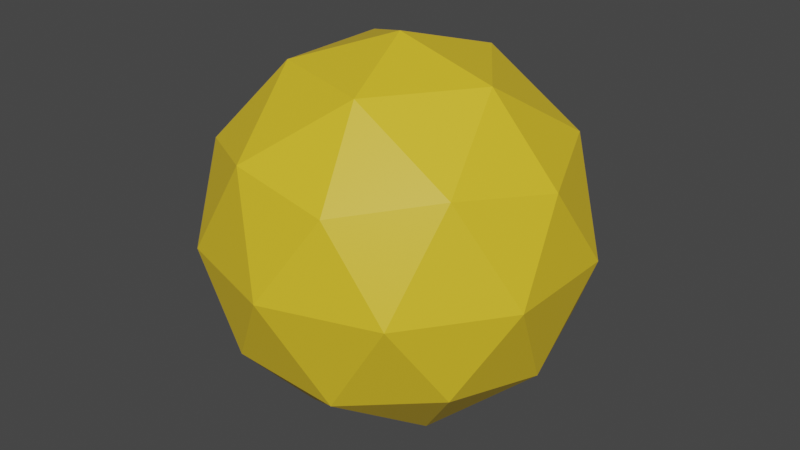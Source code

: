 # Source: Shell.blend  (saved by Blender 3.4.6; exported with 4.5.12 LTS)
import bpy
from mathutils import Matrix  # noqa: F401  (used for matrix-valued properties, if any)

bpy.ops.wm.read_factory_settings(use_empty=True)
scene = bpy.context.scene
scene.name = 'Scene'

# ---- materials (node trees are filled in below, after node groups)
mat_external = bpy.data.materials.new('External')
mat_external.use_transparent_shadow = False

# ---- material node trees
mat_external.use_nodes = True; mat_external.node_tree.nodes.clear()
_N = mat_external.node_tree.nodes; _L = mat_external.node_tree.links
n0 = _N.new('ShaderNodeBsdfPrincipled'); n0.name = 'Principled BSDF'; n0.location = (10, 300)
n0.distribution = 'GGX'
n0.subsurface_method = 'RANDOM_WALK_SKIN'
n0.inputs[0].default_value = (0.8, 0.5474, 0.0248, 1.0)
n0.inputs[3].default_value = 1.45
n0.inputs[27].default_value = (0.0, 0.0, 0.0, 1.0)
n0.inputs[28].default_value = 1.0
n1 = _N.new('ShaderNodeOutputMaterial'); n1.name = 'Material Output'; n1.location = (300, 300)
_L.new(n0.outputs[0], n1.inputs[0])
n1.is_active_output = True

# ---- world
world_world = bpy.data.worlds.new('World'); scene.world = world_world
world_world.use_nodes = True; world_world.node_tree.nodes.clear()
_N = world_world.node_tree.nodes; _L = world_world.node_tree.links
n0 = _N.new('ShaderNodeOutputWorld'); n0.name = 'World Output'; n0.location = (300, 300)
n1 = _N.new('ShaderNodeBackground'); n1.name = 'Background'; n1.location = (10, 300)
n1.inputs[0].default_value = (0.05088, 0.05088, 0.05088, 1.0)
_L.new(n1.outputs[0], n0.inputs[0])
n0.is_active_output = True
world_world.color = (0.05088, 0.05088, 0.05088)
world_world.use_sun_shadow = False
world_world.sun_shadow_jitter_overblur = 0.0

# ---- meshes
me_icosphere = bpy.data.meshes.new('Icosphere')
me_icosphere.from_pydata([(0.0, 0.0, -1.0), (0.0, 0.0, -0.7197), (0.5208, -0.3784, -0.3219), (0.7236, -0.5257, -0.4472), (-0.2764, -0.8506, -0.4472), (-0.1989, -0.6122, -0.3219), (-0.6437, 0.0, -0.3219), (-0.8944, 0.0, -0.4472), (-0.2764, 0.8506, -0.4472), (-0.1989, 0.6122, -0.3219), (0.5208, 0.3784, -0.3219), (0.7236, 0.5257, -0.4472), (0.2764, -0.8506, 0.4472), (0.1989, -0.6122, 0.3219), (-0.7236, -0.5257, 0.4472), (-0.5208, -0.3784, 0.3219), (-0.5208, 0.3784, 0.3219), (-0.7236, 0.5257, 0.4472), (0.1989, 0.6122, 0.3219), (0.2764, 0.8506, 0.4472), (0.8944, 0.0, 0.4472), (0.6437, 0.0, 0.3219), (0.0, 0.0, 1.0), (0.0, 0.0, 0.7197), (-0.1625, -0.5, -0.8507), (-0.1169, -0.3599, -0.6122), (0.4253, -0.309, -0.8507), (0.3061, -0.2224, -0.6122), (0.2629, -0.809, -0.5257), (0.1892, -0.5823, -0.3784), (0.8506, 0.0, -0.5257), (0.6122, 0.0, -0.3784), (0.4253, 0.309, -0.8507), (0.3061, 0.2224, -0.6122), (-0.5257, 0.0, -0.8507), (-0.3784, 0.0, -0.6122), (-0.6882, -0.5, -0.5257), (-0.4953, -0.3599, -0.3784), (-0.1625, 0.5, -0.8507), (-0.1169, 0.3599, -0.6122), (-0.6882, 0.5, -0.5257), (-0.4953, 0.3599, -0.3784), (0.1892, 0.5823, -0.3784), (0.2629, 0.809, -0.5257), (0.9511, -0.309, 0.0), (0.6845, -0.2224, 0.0), (0.9511, 0.309, 0.0), (0.6845, 0.2224, 0.0), (0.0, -1.0, 0.0), (0.0, -0.7197, 0.0), (0.5878, -0.809, 0.0), (0.423, -0.5823, 0.0), (-0.9511, -0.309, 0.0), (-0.6845, -0.2224, 0.0), (-0.423, -0.5823, 0.0), (-0.5878, -0.809, 0.0), (-0.5878, 0.809, 0.0), (-0.423, 0.5823, 0.0), (-0.9511, 0.309, 0.0), (-0.6845, 0.2224, 0.0), (0.5878, 0.809, 0.0), (0.423, 0.5823, 0.0), (0.0, 1.0, 0.0), (0.0, 0.7197, 0.0), (0.4953, -0.3599, 0.3784), (0.6882, -0.5, 0.5257), (-0.1892, -0.5823, 0.3784), (-0.2629, -0.809, 0.5257), (-0.8506, 0.0, 0.5257), (-0.6122, 0.0, 0.3784), (-0.2629, 0.809, 0.5257), (-0.1892, 0.5823, 0.3784), (0.6882, 0.5, 0.5257), (0.4953, 0.3599, 0.3784), (0.1169, -0.3599, 0.6122), (0.1625, -0.5, 0.8507), (0.5257, 0.0, 0.8507), (0.3784, 0.0, 0.6122), (-0.4253, -0.309, 0.8507), (-0.3061, -0.2224, 0.6122), (-0.3061, 0.2224, 0.6122), (-0.4253, 0.309, 0.8507), (0.1625, 0.5, 0.8507), (0.1169, 0.3599, 0.6122), (0.9009, -0.1545, -0.2629)], [], [(0, 26, 24), (3, 26, 30), (0, 24, 34), (0, 34, 38), (0, 38, 32), (3, 30, 84, 44), (4, 28, 48), (7, 36, 52), (56, 8, 40), (60, 11, 43), (50, 3, 44), (4, 48, 55), (7, 52, 58), (8, 56, 62), (46, 11, 60), (75, 12, 65), (78, 14, 67), (81, 17, 68), (82, 19, 70), (76, 20, 72), (76, 82, 22), (82, 76, 72), (19, 82, 72), (82, 81, 22), (70, 81, 82), (17, 81, 70), (81, 78, 22), (68, 78, 81), (78, 68, 14), (78, 75, 22), (78, 67, 75), (75, 67, 12), (75, 76, 22), (76, 75, 65), (65, 20, 76), (46, 72, 20), (72, 46, 60), (19, 72, 60), (62, 70, 19), (62, 56, 70), (17, 70, 56), (58, 68, 17), (58, 52, 68), (52, 14, 68), (14, 55, 67), (55, 48, 67), (48, 12, 67), (12, 50, 65), (65, 50, 44), (44, 20, 65), (60, 62, 19), (60, 43, 62), (43, 8, 62), (17, 56, 58), (58, 56, 40), (40, 7, 58), (14, 52, 55), (55, 52, 36), (55, 36, 4), (48, 50, 12), (48, 28, 50), (50, 28, 3), (44, 46, 20), (44, 84, 30, 46), (30, 11, 46), (43, 11, 32), (43, 32, 38), (8, 43, 38), (8, 38, 40), (40, 38, 34), (7, 40, 34), (36, 7, 34), (34, 24, 36), (36, 24, 4), (30, 32, 11), (32, 30, 26), (26, 0, 32), (4, 24, 28), (24, 26, 28), (26, 3, 28), (1, 25, 27), (2, 31, 27), (35, 25, 1), (39, 35, 1), (39, 1, 33), (45, 31, 2), (5, 49, 29), (53, 37, 6), (57, 41, 9), (61, 42, 10), (51, 45, 2), (54, 49, 5), (6, 59, 53), (57, 9, 63), (47, 61, 10), (74, 64, 13), (79, 66, 15), (80, 69, 16), (83, 71, 18), (77, 73, 21), (83, 77, 23), (83, 73, 77), (18, 73, 83), (80, 83, 23), (71, 83, 80), (16, 71, 80), (80, 23, 79), (69, 80, 79), (79, 15, 69), (23, 74, 79), (79, 74, 66), (74, 13, 66), (23, 77, 74), (77, 64, 74), (64, 77, 21), (21, 73, 47), (73, 61, 47), (18, 61, 73), (63, 18, 71), (71, 57, 63), (16, 57, 71), (69, 59, 16), (59, 69, 53), (15, 53, 69), (15, 66, 54), (66, 49, 54), (49, 66, 13), (13, 64, 51), (64, 45, 51), (64, 21, 45), (18, 63, 61), (63, 42, 61), (42, 63, 9), (16, 59, 57), (59, 41, 57), (59, 6, 41), (15, 54, 53), (54, 37, 53), (54, 5, 37), (13, 51, 49), (49, 51, 29), (51, 2, 29), (45, 21, 47), (45, 47, 31), (47, 10, 31), (42, 33, 10), (42, 39, 33), (9, 39, 42), (9, 41, 39), (41, 35, 39), (6, 35, 41), (37, 35, 6), (35, 37, 25), (37, 5, 25), (31, 10, 33), (33, 27, 31), (27, 33, 1), (5, 29, 25), (25, 29, 27), (27, 29, 2)])
me_icosphere.polygons.foreach_set('material_index', [0, 0, 0, 0, 0, 0, 0, 0, 0, 0, 0, 0, 0, 0, 0, 0, 0, 0, 0, 0, 0, 0, 0, 0, 0, 0, 0, 0, 0, 0, 0, 0, 0, 0, 0, 0, 0, 0, 0, 0, 0, 0, 0, 0, 0, 0, 0, 0, 0, 0, 0, 0, 0, 0, 0, 0, 0, 0, 0, 0, 0, 0, 0, 0, 0, 0, 0, 0, 0, 0, 0, 0, 0, 0, 0, 0, 0, 0, 0, 0, 568, 568, 568, 568, 568, 568, 568, 568, 568, 568, 568, 568, 568, 568, 568, 568, 568, 568, 568, 568, 568, 568, 568, 568, 568, 568, 568, 568, 568, 568, 568, 568, 568, 568, 568, 568, 568, 568, 568, 568, 568, 568, 568, 568, 568, 568, 568, 568, 568, 568, 568, 568, 568, 568, 568, 568, 568, 568, 568, 568, 568, 568, 568, 568, 568, 568, 568, 568, 568, 568, 568, 568, 568, 568, 568, 568, 568, 568, 568, 568])
_uv = me_icosphere.uv_layers.new(name='UVMap')
_uv.uv.foreach_set('vector', [0.1818, 0.0, 0.2273, 0.07873, 0.1364, 0.07873, 0.2727, 0.1575, 0.3182, 0.07873, 0.3636, 0.1575, 0.9091, 0.0, 0.9545, 0.07873, 0.8636, 0.07873, 0.7273, 0.0, 0.7727, 0.07873, 0.6818, 0.07873, 0.5455, 0.0, 0.5909, 0.07873, 0.5, 0.07873, 0.2727, 0.1575, 0.3636, 0.1575, 0.3409, 0.1968, 0.3182, 0.2362, 0.09091, 0.1575, 0.1818, 0.1575, 0.1364, 0.2362, 0.8182, 0.1575, 0.9091, 0.1575, 0.8636, 0.2362, 0.6818, 0.2362, 0.6364, 0.1575, 0.7273, 0.1575, 0.5, 0.2362, 0.4545, 0.1575, 0.5455, 0.1575, 0.2273, 0.2362, 0.2727, 0.1575, 0.3182, 0.2362, 0.09091, 0.1575, 0.1364, 0.2362, 0.04546, 0.2362, 0.8182, 0.1575, 0.8636, 0.2362, 0.7727, 0.2362, 0.6364, 0.1575, 0.6818, 0.2362, 0.5909, 0.2362, 0.4091, 0.2362, 0.4545, 0.1575, 0.5, 0.2362, 0.2273, 0.3937, 0.1818, 0.3149, 0.2727, 0.3149, 0.04546, 0.3937, 0.0, 0.3149, 0.09091, 0.3149, 0.7727, 0.3937, 0.7273, 0.3149, 0.8182, 0.3149, 0.5909, 0.3937, 0.5455, 0.3149, 0.6364, 0.3149, 0.4091, 0.3937, 0.3636, 0.3149, 0.4545, 0.3149, 0.4091, 0.3937, 0.5, 0.3937, 0.4545, 0.4724, 0.5, 0.3937, 0.4091, 0.3937, 0.4545, 0.3149, 0.5455, 0.3149, 0.5, 0.3937, 0.4545, 0.3149, 0.5909, 0.3937, 0.6818, 0.3937, 0.6364, 0.4724, 0.6364, 0.3149, 0.6818, 0.3937, 0.5909, 0.3937, 0.7273, 0.3149, 0.6818, 0.3937, 0.6364, 0.3149, 0.7727, 0.3937, 0.8636, 0.3937, 0.8182, 0.4724, 0.8182, 0.3149, 0.8636, 0.3937, 0.7727, 0.3937, 0.8636, 0.3937, 0.8182, 0.3149, 0.9091, 0.3149, 0.04546, 0.3937, 0.1364, 0.3937, 0.09091, 0.4724, 0.04546, 0.3937, 0.09091, 0.3149, 0.1364, 0.3937, 0.1364, 0.3937, 0.09091, 0.3149, 0.1818, 0.3149, 0.2273, 0.3937, 0.3182, 0.3937, 0.2727, 0.4724, 0.3182, 0.3937, 0.2273, 0.3937, 0.2727, 0.3149, 0.2727, 0.3149, 0.3636, 0.3149, 0.3182, 0.3937, 0.4091, 0.2362, 0.4545, 0.3149, 0.3636, 0.3149, 0.4545, 0.3149, 0.4091, 0.2362, 0.5, 0.2362, 0.5455, 0.3149, 0.4545, 0.3149, 0.5, 0.2362, 0.5909, 0.2362, 0.6364, 0.3149, 0.5455, 0.3149, 0.5909, 0.2362, 0.6818, 0.2362, 0.6364, 0.3149, 0.7273, 0.3149, 0.6364, 0.3149, 0.6818, 0.2362, 0.7727, 0.2362, 0.8182, 0.3149, 0.7273, 0.3149, 0.7727, 0.2362, 0.8636, 0.2362, 0.8182, 0.3149, 0.8636, 0.2362, 0.9091, 0.3149, 0.8182, 0.3149, 0.0, 0.3149, 0.04546, 0.2362, 0.09091, 0.3149, 0.04546, 0.2362, 0.1364, 0.2362, 0.09091, 0.3149, 0.1364, 0.2362, 0.1818, 0.3149, 0.09091, 0.3149, 0.1818, 0.3149, 0.2273, 0.2362, 0.2727, 0.3149, 0.2727, 0.3149, 0.2273, 0.2362, 0.3182, 0.2362, 0.3182, 0.2362, 0.3636, 0.3149, 0.2727, 0.3149, 0.5, 0.2362, 0.5909, 0.2362, 0.5455, 0.3149, 0.5, 0.2362, 0.5455, 0.1575, 0.5909, 0.2362, 0.5455, 0.1575, 0.6364, 0.1575, 0.5909, 0.2362, 0.7273, 0.3149, 0.6818, 0.2362, 0.7727, 0.2362, 0.7727, 0.2362, 0.6818, 0.2362, 0.7273, 0.1575, 0.7273, 0.1575, 0.8182, 0.1575, 0.7727, 0.2362, 0.9091, 0.3149, 0.8636, 0.2362, 0.9545, 0.2362, 0.9545, 0.2362, 0.8636, 0.2362, 0.9091, 0.1575, 0.9545, 0.2362, 0.9091, 0.1575, 1.0, 0.1575, 0.1364, 0.2362, 0.2273, 0.2362, 0.1818, 0.3149, 0.1364, 0.2362, 0.1818, 0.1575, 0.2273, 0.2362, 0.2273, 0.2362, 0.1818, 0.1575, 0.2727, 0.1575, 0.3182, 0.2362, 0.4091, 0.2362, 0.3636, 0.3149, 0.3182, 0.2362, 0.3409, 0.1968, 0.3636, 0.1575, 0.4091, 0.2362, 0.3636, 0.1575, 0.4545, 0.1575, 0.4091, 0.2362, 0.5455, 0.1575, 0.4545, 0.1575, 0.5, 0.07873, 0.5455, 0.1575, 0.5, 0.07873, 0.5909, 0.07873, 0.6364, 0.1575, 0.5455, 0.1575, 0.5909, 0.07873, 0.6364, 0.1575, 0.6818, 0.07873, 0.7273, 0.1575, 0.7273, 0.1575, 0.6818, 0.07873, 0.7727, 0.07873, 0.8182, 0.1575, 0.7273, 0.1575, 0.7727, 0.07873, 0.9091, 0.1575, 0.8182, 0.1575, 0.8636, 0.07873, 0.8636, 0.07873, 0.9545, 0.07873, 0.9091, 0.1575, 0.9091, 0.1575, 0.9545, 0.07873, 1.0, 0.1575, 0.3636, 0.1575, 0.4091, 0.07873, 0.4545, 0.1575, 0.4091, 0.07873, 0.3636, 0.1575, 0.3182, 0.07873, 0.3182, 0.07873, 0.3636, 0.0, 0.4091, 0.07873, 0.09091, 0.1575, 0.1364, 0.07873, 0.1818, 0.1575, 0.1364, 0.07873, 0.2273, 0.07873, 0.1818, 0.1575, 0.2273, 0.07873, 0.2727, 0.1575, 0.1818, 0.1575, 0.1818, 0.0, 0.1364, 0.07873, 0.2273, 0.07873, 0.2727, 0.1575, 0.3636, 0.1575, 0.3182, 0.07873, 0.8636, 0.07873, 0.9545, 0.07873, 0.9091, 0.0, 0.6818, 0.07873, 0.7727, 0.07873, 0.7273, 0.0, 0.5909, 0.07873, 0.5455, 0.0, 0.5, 0.07873, 0.3182, 0.2362, 0.3636, 0.1575, 0.2727, 0.1575, 0.09091, 0.1575, 0.1364, 0.2362, 0.1818, 0.1575, 0.8636, 0.2362, 0.9091, 0.1575, 0.8182, 0.1575, 0.6818, 0.2362, 0.7273, 0.1575, 0.6364, 0.1575, 0.5, 0.2362, 0.5455, 0.1575, 0.4545, 0.1575, 0.2273, 0.2362, 0.3182, 0.2362, 0.2727, 0.1575, 0.04546, 0.2362, 0.1364, 0.2362, 0.09091, 0.1575, 0.8182, 0.1575, 0.7727, 0.2362, 0.8636, 0.2362, 0.6818, 0.2362, 0.6364, 0.1575, 0.5909, 0.2362, 0.4091, 0.2362, 0.5, 0.2362, 0.4545, 0.1575, 0.2273, 0.3937, 0.2727, 0.3149, 0.1818, 0.3149, 0.04546, 0.3937, 0.09091, 0.3149, 0.0, 0.3149, 0.7727, 0.3937, 0.8182, 0.3149, 0.7273, 0.3149, 0.5909, 0.3937, 0.6364, 0.3149, 0.5455, 0.3149, 0.4091, 0.3937, 0.4545, 0.3149, 0.3636, 0.3149, 0.5, 0.3937, 0.4091, 0.3937, 0.4545, 0.4724, 0.5, 0.3937, 0.4545, 0.3149, 0.4091, 0.3937, 0.5455, 0.3149, 0.4545, 0.3149, 0.5, 0.3937, 0.6818, 0.3937, 0.5909, 0.3937, 0.6364, 0.4724, 0.6364, 0.3149, 0.5909, 0.3937, 0.6818, 0.3937, 0.7273, 0.3149, 0.6364, 0.3149, 0.6818, 0.3937, 0.7727, 0.3937, 0.8182, 0.4724, 0.8636, 0.3937, 0.8182, 0.3149, 0.7727, 0.3937, 0.8636, 0.3937, 0.8636, 0.3937, 0.9091, 0.3149, 0.8182, 0.3149, 0.09091, 0.4724, 0.1364, 0.3937, 0.04546, 0.3937, 0.04546, 0.3937, 0.1364, 0.3937, 0.09091, 0.3149, 0.1364, 0.3937, 0.1818, 0.3149, 0.09091, 0.3149, 0.2727, 0.4724, 0.3182, 0.3937, 0.2273, 0.3937, 0.3182, 0.3937, 0.2727, 0.3149, 0.2273, 0.3937, 0.2727, 0.3149, 0.3182, 0.3937, 0.3636, 0.3149, 0.3636, 0.3149, 0.4545, 0.3149, 0.4091, 0.2362, 0.4545, 0.3149, 0.5, 0.2362, 0.4091, 0.2362, 0.5455, 0.3149, 0.5, 0.2362, 0.4545, 0.3149, 0.5909, 0.2362, 0.5455, 0.3149, 0.6364, 0.3149, 0.6364, 0.3149, 0.6818, 0.2362, 0.5909, 0.2362, 0.7273, 0.3149, 0.6818, 0.2362, 0.6364, 0.3149, 0.8182, 0.3149, 0.7727, 0.2362, 0.7273, 0.3149, 0.7727, 0.2362, 0.8182, 0.3149, 0.8636, 0.2362, 0.9091, 0.3149, 0.8636, 0.2362, 0.8182, 0.3149, 0.0, 0.3149, 0.09091, 0.3149, 0.04546, 0.2362, 0.09091, 0.3149, 0.1364, 0.2362, 0.04546, 0.2362, 0.1364, 0.2362, 0.09091, 0.3149, 0.1818, 0.3149, 0.1818, 0.3149, 0.2727, 0.3149, 0.2273, 0.2362, 0.2727, 0.3149, 0.3182, 0.2362, 0.2273, 0.2362, 0.2727, 0.3149, 0.3636, 0.3149, 0.3182, 0.2362, 0.5455, 0.3149, 0.5909, 0.2362, 0.5, 0.2362, 0.5909, 0.2362, 0.5455, 0.1575, 0.5, 0.2362, 0.5455, 0.1575, 0.5909, 0.2362, 0.6364, 0.1575, 0.7273, 0.3149, 0.7727, 0.2362, 0.6818, 0.2362, 0.7727, 0.2362, 0.7273, 0.1575, 0.6818, 0.2362, 0.7727, 0.2362, 0.8182, 0.1575, 0.7273, 0.1575, 0.9091, 0.3149, 0.9545, 0.2362, 0.8636, 0.2362, 0.9545, 0.2362, 0.9091, 0.1575, 0.8636, 0.2362, 0.9545, 0.2362, 1.0, 0.1575, 0.9091, 0.1575, 0.1818, 0.3149, 0.2273, 0.2362, 0.1364, 0.2362, 0.1364, 0.2362, 0.2273, 0.2362, 0.1818, 0.1575, 0.2273, 0.2362, 0.2727, 0.1575, 0.1818, 0.1575, 0.3182, 0.2362, 0.3636, 0.3149, 0.4091, 0.2362, 0.3182, 0.2362, 0.4091, 0.2362, 0.3636, 0.1575, 0.4091, 0.2362, 0.4545, 0.1575, 0.3636, 0.1575, 0.5455, 0.1575, 0.5, 0.07873, 0.4545, 0.1575, 0.5455, 0.1575, 0.5909, 0.07873, 0.5, 0.07873, 0.6364, 0.1575, 0.5909, 0.07873, 0.5455, 0.1575, 0.6364, 0.1575, 0.7273, 0.1575, 0.6818, 0.07873, 0.7273, 0.1575, 0.7727, 0.07873, 0.6818, 0.07873, 0.8182, 0.1575, 0.7727, 0.07873, 0.7273, 0.1575, 0.9091, 0.1575, 0.8636, 0.07873, 0.8182, 0.1575, 0.8636, 0.07873, 0.9091, 0.1575, 0.9545, 0.07873, 0.9091, 0.1575, 1.0, 0.1575, 0.9545, 0.07873, 0.3636, 0.1575, 0.4545, 0.1575, 0.4091, 0.07873, 0.4091, 0.07873, 0.3182, 0.07873, 0.3636, 0.1575, 0.3182, 0.07873, 0.4091, 0.07873, 0.3636, 0.0, 0.09091, 0.1575, 0.1818, 0.1575, 0.1364, 0.07873, 0.1364, 0.07873, 0.1818, 0.1575, 0.2273, 0.07873, 0.2273, 0.07873, 0.1818, 0.1575, 0.2727, 0.1575])
me_icosphere.materials.append(mat_external)
me_icosphere.update()

# ---- objects
ob_sphere = bpy.data.objects.new('Sphere', me_icosphere)

# ---- transforms, parenting, visibility, modifiers, constraints
ob_sphere.location = (0.0, 0.0, 0.0)

# ---- collection membership
scene.collection.objects.link(ob_sphere)

# ---- scene / render settings (as saved in the file)
scene.frame_start = 1; scene.frame_end = 250; scene.frame_set(1)
scene.render.engine = 'BLENDER_EEVEE_NEXT'
scene.cycles.sampling_pattern = 'TABULATED_SOBOL'
scene.cycles.use_light_tree = False
scene.view_settings.view_transform = 'Filmic'
bpy.context.view_layer.update()

# ---- added for rendering (the .blend has no active camera and no usable light): camera, sun
cam_auto = bpy.data.cameras.new('AutoCamera')
cam_auto.lens = 50.0
cam_auto.sensor_width = 36.0
cam_auto.clip_end = 1000.0
ob_auto_camera = bpy.data.objects.new('AutoCamera', cam_auto)
scene.collection.objects.link(ob_auto_camera)
ob_auto_camera.location = (3.15365, -3.78438, 2.52292)
ob_auto_camera.rotation_euler = (1.09748, -7.21219e-08, 0.694738)
scene.camera = ob_auto_camera
light_auto_sun = bpy.data.lights.new('AutoSun', 'SUN')
light_auto_sun.energy = 3.0
light_auto_sun.angle = 0.0523599
ob_auto_sun = bpy.data.objects.new('AutoSun', light_auto_sun)
scene.collection.objects.link(ob_auto_sun)
ob_auto_sun.rotation_euler = (0.872665, 0.174533, 0.523599)
bpy.context.view_layer.update()
